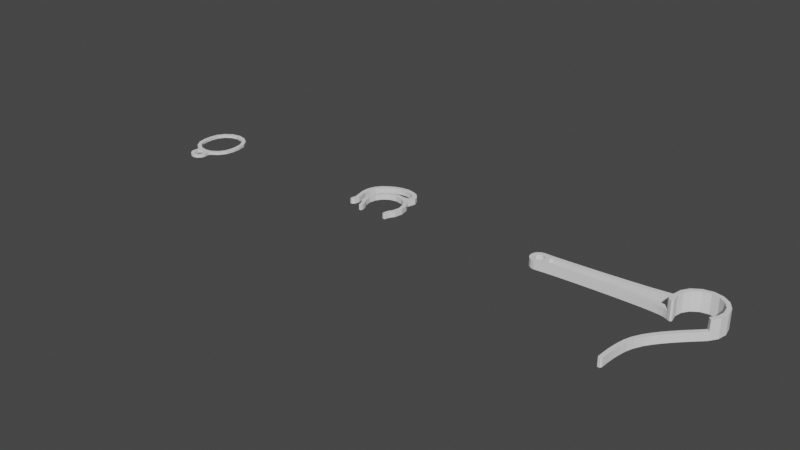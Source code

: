 # Source: Light_hangers.blend  (saved by Blender 2.92.15; exported with 4.5.12 LTS)
import bpy
from mathutils import Matrix  # noqa: F401  (used for matrix-valued properties, if any)

bpy.ops.wm.read_factory_settings(use_empty=True)
scene = bpy.context.scene
scene.name = 'Scene'

# ---- collections
col_collection = bpy.data.collections.new('Collection'); scene.collection.children.link(col_collection)

# ---- world
world_world = bpy.data.worlds.new('World'); scene.world = world_world
world_world.use_nodes = True; world_world.node_tree.nodes.clear()
_N = world_world.node_tree.nodes; _L = world_world.node_tree.links
n0 = _N.new('ShaderNodeOutputWorld'); n0.name = 'World Output'; n0.location = (300, 300)
n1 = _N.new('ShaderNodeBackground'); n1.name = 'Background'; n1.location = (10, 300)
n1.inputs[0].default_value = (0.05088, 0.05088, 0.05088, 1.0)
_L.new(n1.outputs[0], n0.inputs[0])
n0.is_active_output = True
world_world.color = (0.05088, 0.05088, 0.05088)
world_world.use_sun_shadow = False
world_world.sun_shadow_jitter_overblur = 0.0

# ---- meshes
me_circle_001 = bpy.data.meshes.new('Circle.001')
me_circle_001.from_pydata([(-1.339, 3.234, 1.96), (0.0, 3.5, 1.96), (-2.475, 2.475, 1.96), (-3.234, 1.339, 1.96), (-3.5, -1.53e-07, 1.96), (-3.234, -1.339, 1.96), (-2.475, -2.475, 1.96), (-1.339, -3.234, 1.96), (-5.285e-07, -3.5, 1.96), (1.339, -3.234, 1.96), (2.475, -2.475, 1.96), (3.234, -1.339, 1.96), (3.5, 4.174e-08, 1.96), (3.234, 1.339, 1.96), (2.475, 2.475, 1.96), (1.339, 3.234, 1.96), (-1.339, 3.234, -0.03983), (0.0, 3.5, -0.03983), (-2.475, 2.475, -0.03983), (-3.234, 1.339, -0.03983), (-3.5, -1.53e-07, -0.03983), (-3.234, -1.339, -0.03983), (-2.475, -2.475, -0.03983), (-1.339, -3.234, -0.03983), (-5.285e-07, -3.5, -0.03983), (1.339, -3.234, -0.03983), (2.475, -2.475, -0.03983), (3.234, -1.339, -0.03983), (3.5, 4.174e-08, -0.03983), (3.234, 1.339, -0.03983), (2.475, 2.475, -0.03983), (1.339, 3.234, -0.03983), (-6.06, 2.51, 1.96), (-6.559, -9.382e-08, 1.96), (-6.06, -2.51, 1.96), (-4.638, -4.638, 1.96), (-2.51, -6.06, 1.96), (-1.031e-06, -6.559, 1.96), (2.51, -6.06, 1.96), (4.638, -4.638, 1.96), (6.06, -2.51, 1.96), (6.559, 3.08e-07, 1.96), (6.06, 2.51, 1.96), (-6.06, 2.51, -0.03983), (-6.559, -9.382e-08, -0.03983), (-6.06, -2.51, -0.03983), (-4.638, -4.638, -0.03983), (-2.51, -6.06, -0.03983), (-1.031e-06, -6.559, -0.03983), (2.51, -6.06, -0.03983), (4.638, -4.638, -0.03983), (6.06, -2.51, -0.03983), (6.559, 3.08e-07, -0.03983), (6.06, 2.51, -0.03983), (0.0, 39.43, -0.03983), (-5.358, 38.36, -0.03983), (-9.899, 35.33, -0.03983), (-12.93, 30.79, -0.03983), (-14.0, 20.43, -0.03983), (-12.93, 15.07, -0.03983), (-9.899, 10.53, -0.03983), (-5.358, 7.496, -0.03983), (-2.114e-06, 6.43, -0.03983), (5.358, 7.496, -0.03983), (9.899, 10.53, -0.03983), (12.93, 15.07, -0.03983), (14.0, 20.43, -0.03983), (12.93, 30.79, -0.03983), (9.899, 35.33, -0.03983), (5.358, 38.36, -0.03983), (-14.0, 25.43, -0.03983), (14.0, 25.43, -0.03983), (0.0, 39.43, 1.96), (-5.358, 38.36, 1.96), (-9.899, 35.33, 1.96), (-12.93, 30.79, 1.96), (-14.0, 20.43, 1.96), (-12.93, 15.07, 1.96), (-9.899, 10.53, 1.96), (-5.358, 7.496, 1.96), (-2.114e-06, 6.43, 1.96), (5.358, 7.496, 1.96), (9.899, 10.53, 1.96), (12.93, 15.07, 1.96), (14.0, 20.43, 1.96), (12.93, 30.79, 1.96), (9.899, 35.33, 1.96), (5.358, 38.36, 1.96), (-14.0, 25.43, 1.96), (14.0, 25.43, 1.96), (-6.528, 41.19, -0.03983), (-6.509e-07, 42.49, -0.03983), (-12.06, 37.49, -0.03983), (-15.76, 31.96, -0.03983), (-17.0, 25.73, -0.03983), (-15.76, 13.9, -0.03983), (-17.0, 20.13, -0.03983), (-12.06, 8.368, -0.03983), (-6.528, 4.67, -0.03983), (6.528, 4.67, -0.03983), (12.06, 8.368, -0.03983), (15.76, 13.9, -0.03983), (17.0, 20.13, -0.03983), (17.0, 25.73, -0.03983), (12.06, 37.49, -0.03983), (15.76, 31.96, -0.03983), (6.528, 41.19, -0.03983), (-6.528, 41.19, 1.96), (-6.509e-07, 42.49, 1.96), (-12.06, 37.49, 1.96), (-15.76, 31.96, 1.96), (-17.0, 25.73, 1.96), (-15.76, 13.9, 1.96), (-17.0, 20.13, 1.96), (-12.06, 8.368, 1.96), (-6.528, 4.67, 1.96), (6.528, 4.67, 1.96), (12.06, 8.368, 1.96), (15.76, 13.9, 1.96), (17.0, 20.13, 1.96), (17.0, 25.73, 1.96), (12.06, 37.49, 1.96), (15.76, 31.96, 1.96), (6.528, 41.19, 1.96)], [], [(12, 13, 29, 28), (5, 6, 22, 21), (13, 14, 30, 29), (6, 7, 23, 22), (14, 15, 31, 30), (7, 8, 24, 23), (15, 1, 17, 31), (8, 9, 25, 24), (0, 2, 18, 16), (9, 10, 26, 25), (2, 3, 19, 18), (10, 11, 27, 26), (3, 4, 20, 19), (11, 12, 28, 27), (4, 5, 21, 20), (1, 0, 16, 17), (41, 52, 53, 42), (34, 45, 46, 35), (35, 46, 47, 36), (36, 47, 48, 37), (37, 48, 49, 38), (38, 49, 50, 39), (39, 50, 51, 40), (32, 43, 44, 33), (40, 51, 52, 41), (33, 44, 45, 34), (22, 23, 47, 46), (10, 9, 38, 39), (23, 24, 48, 47), (11, 10, 39, 40), (24, 25, 49, 48), (12, 11, 40, 41), (25, 26, 50, 49), (13, 12, 41, 42), (26, 27, 51, 50), (27, 28, 52, 51), (28, 29, 53, 52), (4, 3, 32, 33), (5, 4, 33, 34), (6, 5, 34, 35), (19, 20, 44, 43), (7, 6, 35, 36), (20, 21, 45, 44), (8, 7, 36, 37), (21, 22, 46, 45), (9, 8, 37, 38), (100, 101, 118, 117), (93, 94, 111, 110), (64, 82, 83, 65), (57, 75, 88, 70), (65, 83, 84, 66), (58, 76, 77, 59), (66, 84, 89, 71), (59, 77, 78, 60), (67, 85, 86, 68), (60, 78, 79, 61), (68, 86, 87, 69), (61, 79, 80, 62), (54, 72, 73, 55), (69, 87, 72, 54), (62, 80, 81, 63), (55, 73, 74, 56), (70, 88, 76, 58), (63, 81, 82, 64), (56, 74, 75, 57), (71, 89, 85, 67), (101, 102, 119, 118), (96, 95, 112, 113), (102, 103, 120, 119), (95, 97, 114, 112), (105, 104, 121, 122), (97, 98, 115, 114), (104, 106, 123, 121), (91, 90, 107, 108), (106, 91, 108, 123), (90, 92, 109, 107), (94, 96, 113, 111), (99, 100, 117, 116), (92, 93, 110, 109), (103, 105, 122, 120), (85, 89, 120, 122), (77, 76, 113, 112), (63, 64, 100, 99), (78, 77, 112, 114), (64, 65, 101, 100), (79, 78, 114, 115), (65, 66, 102, 101), (66, 71, 103, 102), (67, 68, 104, 105), (54, 55, 90, 91), (82, 81, 116, 117), (68, 69, 106, 104), (55, 56, 92, 90), (83, 82, 117, 118), (69, 54, 91, 106), (56, 57, 93, 92), (84, 83, 118, 119), (70, 58, 96, 94), (57, 70, 94, 93), (89, 84, 119, 120), (71, 67, 105, 103), (58, 59, 95, 96), (86, 85, 122, 121), (73, 72, 108, 107), (59, 60, 97, 95), (87, 86, 121, 123), (74, 73, 107, 109), (60, 61, 98, 97), (72, 87, 123, 108), (75, 74, 109, 110), (76, 88, 111, 113), (88, 75, 110, 111), (1, 80, 79, 115, 32, 3, 2, 0), (32, 115, 98, 43), (17, 16, 18, 19, 43, 98, 61, 62), (30, 31, 17, 62, 63, 99, 53, 29), (14, 13, 42, 116, 81, 80, 1, 15), (42, 53, 99, 116)])
_uv = me_circle_001.uv_layers.new(name='UVMap')
_uv.uv.foreach_set('vector', [0.0, 0.0, 0.0, 0.0, 0.0, 0.0, 0.0, 0.0, 0.0, 0.0, 0.0, 0.0, 0.0, 0.0, 0.0, 0.0, 0.0, 0.0, 0.0, 0.0, 0.0, 0.0, 0.0, 0.0, 0.0, 0.0, 0.0, 0.0, 0.0, 0.0, 0.0, 0.0, 0.0, 0.0, 0.0, 0.0, 0.0, 0.0, 0.0, 0.0, 0.0, 0.0, 0.0, 0.0, 0.0, 0.0, 0.0, 0.0, 0.0, 0.0, 0.0, 0.0, 0.0, 0.0, 0.0, 0.0, 0.0, 0.0, 0.0, 0.0, 0.0, 0.0, 0.0, 0.0, 0.0, 0.0, 0.0, 0.0, 0.0, 0.0, 0.0, 0.0, 0.0, 0.0, 0.0, 0.0, 0.0, 0.0, 0.0, 0.0, 0.0, 0.0, 0.0, 0.0, 0.0, 0.0, 0.0, 0.0, 0.0, 0.0, 0.0, 0.0, 0.0, 0.0, 0.0, 0.0, 0.0, 0.0, 0.0, 0.0, 0.0, 0.0, 0.0, 0.0, 0.0, 0.0, 0.0, 0.0, 0.0, 0.0, 0.0, 0.0, 0.0, 0.0, 0.0, 0.0, 0.0, 0.0, 0.0, 0.0, 0.0, 0.0, 0.0, 0.0, 0.0, 0.0, 0.0, 0.0, 0.0, 0.0, 0.0, 0.0, 0.0, 0.0, 0.0, 0.0, 0.0, 0.0, 0.0, 0.0, 0.0, 0.0, 0.0, 0.0, 0.0, 0.0, 0.0, 0.0, 0.0, 0.0, 0.0, 0.0, 0.0, 0.0, 0.0, 0.0, 0.0, 0.0, 0.0, 0.0, 0.0, 0.0, 0.0, 0.0, 0.0, 0.0, 0.0, 0.0, 0.0, 0.0, 0.0, 0.0, 0.0, 0.0, 0.0, 0.0, 0.0, 0.0, 0.0, 0.0, 0.0, 0.0, 0.0, 0.0, 0.0, 0.0, 0.0, 0.0, 0.0, 0.0, 0.0, 0.0, 0.0, 0.0, 0.0, 0.0, 0.0, 0.0, 0.0, 0.0, 0.0, 0.0, 0.0, 0.0, 0.0, 0.0, 0.0, 0.0, 0.0, 0.0, 0.0, 0.0, 0.0, 0.0, 0.0, 0.0, 0.0, 0.0, 0.0, 0.0, 0.0, 0.0, 0.0, 0.0, 0.0, 0.0, 0.0, 0.0, 0.0, 0.0, 0.0, 0.0, 0.0, 0.0, 0.0, 0.0, 0.0, 0.0, 0.0, 0.0, 0.0, 0.0, 0.0, 0.0, 0.0, 0.0, 0.0, 0.0, 0.0, 0.0, 0.0, 0.0, 0.0, 0.0, 0.0, 0.0, 0.0, 0.0, 0.0, 0.0, 0.0, 0.0, 0.0, 0.0, 0.0, 0.0, 0.0, 0.0, 0.0, 0.0, 0.0, 0.0, 0.0, 0.0, 0.0, 0.0, 0.0, 0.0, 0.0, 0.0, 0.0, 0.0, 0.0, 0.0, 0.0, 0.0, 0.0, 0.0, 0.0, 0.0, 0.0, 0.0, 0.0, 0.0, 0.0, 0.0, 0.0, 0.0, 0.0, 0.0, 0.0, 0.0, 0.0, 0.0, 0.0, 0.0, 0.0, 0.0, 0.0, 0.0, 0.0, 0.0, 0.0, 0.0, 0.0, 0.0, 0.0, 0.0, 0.0, 0.0, 0.0, 0.0, 0.0, 0.0, 0.0, 0.0, 0.0, 0.0, 0.0, 0.0, 0.0, 0.0, 0.0, 0.0, 0.0, 0.0, 0.0, 0.0, 0.0, 0.0, 0.0, 0.0, 0.0, 0.0, 0.0, 0.0, 0.0, 0.0, 0.0, 0.0, 0.0, 0.0, 0.0, 0.0, 0.0, 0.0, 0.0, 0.0, 0.0, 0.0, 0.0, 0.0, 0.0, 0.0, 0.0, 0.0, 0.0, 0.0, 0.0, 0.0, 0.0, 0.0, 0.0, 0.0, 0.0, 0.0, 0.0, 0.0, 0.0, 0.0, 0.0, 0.0, 0.0, 0.0, 0.0, 0.0, 0.0, 0.0, 0.0, 0.0, 0.0, 0.0, 0.0, 0.0, 0.0, 0.0, 0.0, 0.0, 0.0, 0.0, 0.0, 0.0, 0.0, 0.0, 0.0, 0.0, 0.0, 0.0, 0.0, 0.0, 0.0, 0.0, 0.0, 0.0, 0.0, 0.0, 0.0, 0.0, 0.0, 0.0, 0.0, 0.0, 0.0, 0.0, 0.0, 0.0, 0.0, 0.0, 0.0, 0.0, 0.0, 0.0, 0.0, 0.0, 0.0, 0.0, 0.0, 0.0, 0.0, 0.0, 0.0, 0.0, 0.0, 0.0, 0.0, 0.0, 0.0, 0.0, 0.0, 0.0, 0.0, 0.0, 0.0, 0.0, 0.0, 0.0, 0.0, 0.0, 0.0, 0.0, 0.0, 0.0, 0.0, 0.0, 0.0, 0.0, 0.0, 0.0, 0.0, 0.0, 0.0, 0.0, 0.0, 0.0, 0.0, 0.0, 0.0, 0.0, 0.0, 0.0, 0.0, 0.0, 0.0, 0.0, 0.0, 0.0, 0.0, 0.0, 0.0, 0.0, 0.0, 0.0, 0.0, 0.0, 0.0, 0.0, 0.0, 0.0, 0.0, 0.0, 0.0, 0.0, 0.0, 0.0, 0.0, 0.0, 0.0, 0.0, 0.0, 0.0, 0.0, 0.0, 0.0, 0.0, 0.0, 0.0, 0.0, 0.0, 0.0, 0.0, 0.0, 0.0, 0.0, 0.0, 0.0, 0.0, 0.0, 0.0, 0.0, 0.0, 0.0, 0.0, 0.0, 0.0, 0.0, 0.0, 0.0, 0.0, 0.0, 0.0, 0.0, 0.0, 0.0, 0.0, 0.0, 0.0, 0.0, 0.0, 0.0, 0.0, 0.0, 0.0, 0.0, 0.0, 0.0, 0.0, 0.0, 0.0, 0.0, 0.0, 0.0, 0.0, 0.0, 0.0, 0.0, 0.0, 0.0, 0.0, 0.0, 0.0, 0.0, 0.0, 0.0, 0.0, 0.0, 0.0, 0.0, 0.0, 0.0, 0.0, 0.0, 0.0, 0.0, 0.0, 0.0, 0.0, 0.0, 0.0, 0.0, 0.0, 0.0, 0.0, 0.0, 0.0, 0.0, 0.0, 0.0, 0.0, 0.0, 0.0, 0.0, 0.0, 0.0, 0.0, 0.0, 0.0, 0.0, 0.0, 0.0, 0.0, 0.0, 0.0, 0.0, 0.0, 0.0, 0.0, 0.0, 0.0, 0.0, 0.0, 0.0, 0.0, 0.0, 0.0, 0.0, 0.0, 0.0, 0.0, 0.0, 0.0, 0.0, 0.0, 0.0, 0.0, 0.0, 0.0, 0.0, 0.0, 0.0, 0.0, 0.0, 0.0, 0.0, 0.0, 0.0, 0.0, 0.0, 0.0, 0.0, 0.0, 0.0, 0.0, 0.0, 0.0, 0.0, 0.0, 0.0, 0.0, 0.0, 0.0, 0.0, 0.0, 0.0, 0.0, 0.0, 0.0, 0.0, 0.0, 0.0, 0.0, 0.0, 0.0, 0.0, 0.0, 0.0, 0.0, 0.0, 0.0, 0.0, 0.0, 0.0, 0.0, 0.0, 0.0, 0.0, 0.0, 0.0, 0.0, 0.0, 0.0, 0.0, 0.0, 0.0, 0.0, 0.0, 0.0, 0.0, 0.0, 0.0, 0.0, 0.0, 0.0, 0.0, 0.0, 0.0, 0.0, 0.0, 0.0, 0.0, 0.0, 0.0, 0.0, 0.0, 0.0, 0.0, 0.0, 0.0, 0.0, 0.0, 0.0, 0.0, 0.0, 0.0, 0.0, 0.0, 0.0, 0.0, 0.0, 0.0, 0.0, 0.0, 0.0, 0.0, 0.0, 0.0, 0.0, 0.0, 0.0, 0.0, 0.0, 0.0, 0.0, 0.0, 0.0, 0.0, 0.0, 0.0, 0.0, 0.0, 0.0, 0.0, 0.0, 0.0, 0.0, 0.0, 0.0, 0.0, 0.0, 0.0, 0.0, 0.0, 0.0, 0.0, 0.0, 0.0, 0.0, 0.0, 0.0, 0.0, 0.0, 0.0, 0.0, 0.0, 0.0, 0.0, 0.0, 0.0, 0.0, 0.0, 0.0, 0.0, 0.0, 0.0, 0.0, 0.0, 0.0, 0.0, 0.0, 0.0, 0.0, 0.0, 0.0, 0.0, 0.0, 0.0, 0.0, 0.0, 0.0, 0.0, 0.0, 0.0, 0.0, 0.0, 0.0, 0.0, 0.0, 0.0, 0.0, 0.0, 0.0, 0.0, 0.0, 0.0, 0.0, 0.0, 0.0, 0.0, 0.0, 0.0, 0.0, 0.0, 0.0, 0.0, 0.0, 0.0, 0.0, 0.0, 0.0, 0.0, 0.0, 0.0, 0.0, 0.0, 0.0, 0.0, 0.0, 0.0, 0.0, 0.0, 0.0, 0.0, 0.0, 0.0, 0.0, 0.0, 0.0, 0.0, 0.0, 0.0, 0.0, 0.0, 0.0, 0.0, 0.0, 0.0, 0.0, 0.0, 0.0, 0.0, 0.0, 0.0, 0.0, 0.0, 0.0, 0.0, 0.0, 0.0, 0.0, 0.0, 0.0, 0.0, 0.0, 0.0, 0.0, 0.0, 0.0, 0.0, 0.0, 0.0, 0.0, 0.0, 0.0, 0.0, 0.0, 0.0, 0.0, 0.0, 0.0, 0.0, 0.0, 0.0, 0.0, 0.0, 0.0, 0.0, 0.0, 0.0, 0.0, 0.0, 0.0, 0.0, 0.0, 0.0, 0.0, 0.0, 0.0, 0.0, 0.0, 0.0, 0.0, 0.0, 0.0, 0.0, 0.0, 0.0, 0.0, 0.0, 0.0, 0.0, 0.0, 0.0, 0.0, 0.0, 0.0, 0.0, 0.0, 0.0, 0.0, 0.0, 0.0, 0.0, 0.0, 0.0, 0.0, 0.0, 0.0, 0.0, 0.0, 0.0, 0.0, 0.0, 0.0, 0.0, 0.0, 0.0, 0.0, 0.0, 0.0, 0.0, 0.0, 0.0, 0.0, 0.0, 0.0, 0.0, 0.0, 0.0, 0.0, 0.0, 0.0, 0.0, 0.0, 0.0, 0.0, 0.0, 0.0, 0.0, 0.0, 0.0, 0.0, 0.0, 0.0, 0.0, 0.0, 0.0, 0.0])
me_circle_001.use_remesh_fix_poles = True
me_circle_001.use_remesh_preserve_attributes = False
me_circle_001.use_mirror_vertex_groups = False
me_circle_001.update()
me_circle_002 = bpy.data.meshes.new('Circle.002')
me_circle_002.from_pydata([(0.0, 14.5, 0.0), (-5.549, 13.4, 0.0), (-10.25, 10.25, 0.0), (-13.4, 5.549, 0.0), (-14.5, -6.338e-07, 0.0), (-13.4, -5.549, 0.0), (10.25, -10.25, 0.0), (13.4, -5.549, 0.0), (14.5, 1.729e-07, 0.0), (13.4, 5.549, 0.0), (10.25, 10.25, 0.0), (5.549, 13.4, 0.0), (0.0, 14.5, 6.0), (-5.549, 13.4, 6.0), (-10.25, 10.25, 6.0), (-13.4, 5.549, 6.0), (-14.5, -6.338e-07, 6.0), (-13.4, -5.549, 6.0), (10.25, -10.25, 6.0), (13.4, -5.549, 6.0), (14.5, 1.729e-07, 6.0), (13.4, 5.549, 6.0), (10.25, 10.25, 6.0), (5.549, 13.4, 6.0), (-6.509e-07, 17.56, 0.0), (-16.12, 9.897, 0.0), (-16.22, 6.719, 0.0), (-17.56, -6.042e-07, 0.0), (12.42, -12.42, 0.0), (16.22, -6.719, 0.0), (17.56, 4.096e-07, 0.0), (16.22, 6.719, 0.0), (12.42, 12.42, 0.0), (6.719, 16.22, 0.0), (-6.984, 16.03, 6.0), (-16.22, 6.719, 6.0), (-17.56, -6.042e-07, 6.0), (-18.11, -1.829, 6.0), (12.42, -12.42, 6.0), (16.22, -6.719, 6.0), (17.56, 4.096e-07, 6.0), (16.22, 6.719, 6.0), (12.42, 12.42, 6.0), (6.719, 16.22, 6.0), (-21.15, -75.14, 0.0), (-20.22, -68.18, 0.0), (-19.12, -56.82, 0.0), (-16.27, -46.49, 0.0), (-13.31, -40.74, 0.0), (-10.04, -36.12, 0.0), (-6.468, -31.69, 0.0), (-2.757, -27.52, 0.0), (0.9395, -23.64, 0.0), (4.467, -20.13, 0.0), (8.361, -16.36, 0.0), (-21.15, -75.14, 6.0), (-20.22, -68.18, 6.0), (-19.12, -56.82, 6.0), (-16.27, -46.49, 6.0), (-13.31, -40.74, 6.0), (-10.04, -36.12, 6.0), (-6.468, -31.69, 6.0), (-2.757, -27.52, 6.0), (0.9395, -23.64, 6.0), (4.467, -20.13, 6.0), (8.361, -16.36, 6.0), (-22.68, -75.0, 0.0), (-23.18, -67.98, 0.0), (-22.06, -56.22, 0.0), (-19.03, -45.05, 0.0), (-15.83, -39.1, 0.0), (-12.43, -34.31, 0.0), (-8.758, -29.75, 0.0), (-4.965, -25.48, 0.0), (-1.204, -21.54, 0.0), (2.366, -17.99, 0.0), (6.266, -14.2, 0.0), (-22.68, -75.0, 6.0), (-23.18, -67.98, 6.0), (-22.06, -56.22, 6.0), (-19.03, -45.05, 6.0), (-15.83, -39.1, 6.0), (-12.43, -34.31, 6.0), (-8.758, -29.75, 6.0), (-4.965, -25.48, 6.0), (-1.204, -21.54, 6.0), (2.366, -17.99, 6.0), (6.266, -14.2, 6.0), (-110.0, 6.559, 0.0), (-102.3, 6.689, 0.0), (-92.26, 7.182, 0.0), (-78.94, 7.954, 0.0), (-63.99, 8.946, 0.0), (-49.12, 10.1, 0.0), (-35.92, 11.34, 0.0), (-25.6, 12.63, 0.0), (-18.52, 13.89, 0.0), (-102.3, 6.689, 6.0), (-92.26, 7.182, 6.0), (-78.94, 7.954, 6.0), (-63.99, 8.946, 6.0), (-49.12, 10.1, 6.0), (-35.92, 11.34, 6.0), (-25.6, 12.63, 6.0), (-18.52, 13.89, 6.0), (-6.557e-07, 17.56, 6.0), (-102.2, 3.221, 0.0), (-91.97, 3.93, 0.0), (-78.46, 4.612, 0.0), (-63.35, 5.485, 0.0), (-48.44, 6.496, 0.0), (-35.26, 7.593, 0.0), (-25.0, 8.721, 0.0), (-17.95, 9.828, 0.0), (-6.241, 14.97, 0.0), (-102.2, 3.221, 6.0), (-91.97, 3.93, 6.0), (-78.46, 4.612, 6.0), (-63.35, 5.485, 6.0), (-48.44, 6.496, 6.0), (-35.26, 7.593, 6.0), (-25.0, 8.721, 6.0), (-17.95, 9.828, 6.0), (-9.261, 15.72, 0.0), (-9.261, 15.72, 6.0), (-16.12, 9.897, 6.0), (-110.0, -6.559, 0.0), (-102.4, -5.894, 0.0), (-93.17, -5.293, 0.0), (-81.52, -4.775, 0.0), (-68.88, -4.362, 0.0), (-56.46, -4.073, 0.0), (-45.23, -3.929, 0.0), (-35.8, -3.951, 0.0), (-28.48, -4.159, 0.0), (-23.24, -4.574, 0.0), (-19.76, -5.216, 0.0), (-17.3, -6.106, 0.0), (-16.22, -6.719, 0.0), (-102.4, -5.894, 6.0), (-93.17, -5.293, 6.0), (-81.52, -4.775, 6.0), (-68.88, -4.362, 6.0), (-56.46, -4.073, 6.0), (-45.23, -3.929, 6.0), (-35.8, -3.951, 6.0), (-28.48, -4.159, 6.0), (-23.24, -4.574, 6.0), (-19.76, -5.216, 6.0), (-17.3, -6.106, 6.0), (-16.22, -6.719, 6.0), (-102.7, -2.092, 0.0), (-93.39, -1.739, 0.0), (-81.68, -1.285, 0.0), (-68.98, -0.9215, 0.0), (-56.61, -0.6673, 0.0), (-45.31, -0.5403, 0.0), (-35.73, -0.5598, 0.0), (-28.21, -0.7467, 0.0), (-22.76, -1.128, 0.0), (-18.96, -1.75, 0.0), (-18.11, -1.829, 0.0), (-102.7, -2.092, 6.0), (-93.39, -1.739, 6.0), (-81.68, -1.285, 6.0), (-68.98, -0.9215, 6.0), (-56.61, -0.6673, 6.0), (-45.31, -0.5403, 6.0), (-35.73, -0.5598, 6.0), (-28.21, -0.7467, 6.0), (-22.76, -1.128, 6.0), (-18.96, -1.75, 6.0), (-110.0, 3.5, 0.0), (-111.4, 3.234, 0.0), (-112.5, 2.475, 0.0), (-113.3, 1.339, 0.0), (-113.5, -1.53e-07, 0.0), (-113.3, -1.339, 0.0), (-112.5, -2.475, 0.0), (-111.4, -3.234, 0.0), (-110.0, -3.5, 0.0), (-108.7, -3.234, 0.0), (-107.6, -2.475, 0.0), (-106.8, -1.339, 0.0), (-106.5, 4.174e-08, 0.0), (-106.8, 1.339, 0.0), (-107.6, 2.475, 0.0), (-108.7, 3.234, 0.0), (-110.0, 3.5, 6.0), (-111.4, 3.234, 6.0), (-112.5, 2.475, 6.0), (-113.3, 1.339, 6.0), (-113.5, -1.53e-07, 6.0), (-113.3, -1.339, 6.0), (-112.5, -2.475, 6.0), (-111.4, -3.234, 6.0), (-110.0, -3.5, 6.0), (-108.7, -3.234, 6.0), (-107.6, -2.475, 6.0), (-106.8, -1.339, 6.0), (-106.5, 4.174e-08, 6.0), (-106.8, 1.339, 6.0), (-107.6, 2.475, 6.0), (-108.7, 3.234, 6.0), (-112.5, 6.06, 0.0), (-114.7, 4.638, 0.0), (-116.1, 2.51, 0.0), (-116.6, -1.53e-07, 0.0), (-116.1, -2.51, 0.0), (-114.7, -4.638, 0.0), (-112.5, -6.06, 0.0), (-103.6, -1.669, 0.0), (-103.5, 2.488e-07, 0.0), (-103.9, 2.187, 0.0), (-110.0, 6.559, 6.0), (-112.5, 6.06, 6.0), (-114.7, 4.638, 6.0), (-116.1, 2.51, 6.0), (-116.6, -1.53e-07, 6.0), (-116.1, -2.51, 6.0), (-114.7, -4.638, 6.0), (-112.5, -6.06, 6.0), (-110.0, -6.559, 6.0), (-103.6, -1.669, 6.0), (-103.5, 2.488e-07, 6.0), (-103.9, 2.187, 6.0), (-20.34, -73.87, 0.0), (-20.34, -73.87, 6.0), (-23.31, -73.5, 0.0), (-23.31, -73.5, 6.0), (-13.54, -6.867, 6.0), (-13.54, -6.867, 0.0), (-14.59, -7.432, 0.0), (-14.59, -7.432, 6.0), (-5.549, 13.4, 14.0), (0.0, 14.5, 14.0), (-10.25, 10.25, 14.0), (-13.4, 5.549, 14.0), (-14.5, -6.338e-07, 14.0), (-13.4, -5.549, 14.0), (13.4, -5.549, 14.0), (10.25, -10.25, 14.0), (14.5, 1.729e-07, 14.0), (13.4, 5.549, 14.0), (10.25, 10.25, 14.0), (5.549, 13.4, 14.0), (-17.56, -6.042e-07, 14.0), (-16.22, 6.719, 14.0), (-17.87, -2.864, 14.0), (16.22, -6.719, 14.0), (12.42, -12.42, 14.0), (17.56, 4.096e-07, 14.0), (16.22, 6.719, 14.0), (12.42, 12.42, 14.0), (6.719, 16.22, 14.0), (-6.984, 16.03, 14.0), (-17.3, -6.106, 14.0), (-16.22, -6.719, 14.0), (-6.557e-07, 17.56, 14.0), (-12.89, 12.06, 14.0), (-14.59, -7.432, 14.0), (-13.54, -6.867, 14.0), (-17.99, -51.38, 0.0), (-17.99, -51.38, 6.0), (-20.89, -50.53, 0.0), (-20.89, -50.53, 6.0), (-19.88, -62.76, 0.0), (-19.88, -62.76, 6.0), (-22.82, -62.3, 0.0), (-22.82, -62.3, 6.0)], [], [(8, 7, 19, 20), (5, 4, 16, 17), (9, 8, 20, 21), (10, 9, 21, 22), (11, 10, 22, 23), (1, 0, 12, 13), (0, 11, 23, 12), (2, 1, 13, 14), (3, 2, 14, 15), (7, 6, 18, 19), (4, 3, 15, 16), (30, 40, 39, 29), (161, 37, 36, 27), (31, 41, 40, 30), (32, 42, 41, 31), (33, 43, 42, 32), (24, 105, 43, 33), (26, 35, 125, 25), (29, 39, 38, 28), (27, 36, 35, 26), (8, 30, 29, 7), (9, 31, 30, 8), (233, 230, 261, 260), (10, 32, 31, 9), (1, 114, 24, 0), (37, 149, 256, 248), (11, 33, 32, 10), (2, 25, 114, 1), (35, 36, 246, 247), (0, 24, 33, 11), (3, 26, 25, 2), (17, 16, 238, 239), (43, 105, 258, 254), (4, 27, 26, 3), (16, 15, 237, 238), (125, 35, 247, 259), (5, 161, 27, 4), (15, 14, 236, 237), (149, 150, 257, 256), (34, 125, 259, 255), (14, 13, 234, 236), (7, 29, 28, 6), (266, 46, 57, 267), (52, 53, 64, 63), (49, 50, 61, 60), (262, 47, 58, 263), (53, 54, 65, 64), (50, 51, 62, 61), (47, 48, 59, 58), (18, 6, 76, 87), (226, 45, 56, 227), (51, 52, 63, 62), (48, 49, 60, 59), (268, 269, 79, 68), (74, 85, 86, 75), (71, 82, 83, 72), (264, 265, 80, 69), (75, 86, 87, 76), (72, 83, 84, 73), (69, 80, 81, 70), (28, 54, 76, 6), (228, 229, 78, 67), (73, 84, 85, 74), (70, 81, 82, 71), (48, 70, 71, 49), (63, 85, 84, 62), (227, 229, 77, 55), (49, 71, 72, 50), (64, 86, 85, 63), (55, 77, 66, 44), (267, 269, 78, 56), (50, 72, 73, 51), (65, 87, 86, 64), (263, 265, 79, 57), (51, 73, 74, 52), (226, 228, 67, 45), (59, 81, 80, 58), (52, 74, 75, 53), (266, 268, 68, 46), (60, 82, 81, 59), (53, 75, 76, 54), (262, 264, 69, 47), (61, 83, 82, 60), (38, 18, 87, 65), (47, 69, 70, 48), (62, 84, 83, 61), (38, 65, 54, 28), (89, 97, 98, 90), (93, 101, 102, 94), (90, 98, 99, 91), (94, 102, 103, 95), (91, 99, 100, 92), (88, 214, 97, 89), (95, 103, 104, 96), (92, 100, 101, 93), (106, 107, 116, 115), (123, 24, 114, 25), (110, 111, 120, 119), (107, 108, 117, 116), (111, 112, 121, 120), (108, 109, 118, 117), (112, 113, 122, 121), (109, 110, 119, 118), (105, 124, 125, 34), (90, 91, 108, 107), (102, 101, 119, 120), (91, 92, 109, 108), (103, 102, 120, 121), (92, 93, 110, 109), (104, 103, 121, 122), (93, 94, 111, 110), (98, 97, 115, 116), (94, 95, 112, 111), (99, 98, 116, 117), (95, 96, 113, 112), (100, 99, 117, 118), (124, 105, 24, 123), (89, 90, 107, 106), (101, 100, 118, 119), (104, 124, 123, 96), (122, 125, 124, 104), (96, 123, 25, 113), (113, 25, 125, 122), (134, 135, 147, 146), (131, 132, 144, 143), (128, 129, 141, 140), (135, 136, 148, 147), (132, 133, 145, 144), (129, 130, 142, 141), (136, 137, 149, 148), (126, 127, 139, 222), (133, 134, 146, 145), (130, 131, 143, 142), (137, 138, 150, 149), (127, 128, 140, 139), (158, 169, 170, 159), (155, 166, 167, 156), (152, 163, 164, 153), (159, 170, 171, 160), (156, 167, 168, 157), (153, 164, 165, 154), (160, 171, 37, 161), (157, 168, 169, 158), (154, 165, 166, 155), (105, 34, 255, 258), (151, 162, 163, 152), (140, 163, 162, 139), (132, 156, 157, 133), (148, 171, 170, 147), (17, 230, 231, 5), (141, 164, 163, 140), (133, 157, 158, 134), (149, 37, 171, 148), (142, 165, 164, 141), (134, 158, 159, 135), (127, 151, 152, 128), (143, 166, 165, 142), (135, 159, 160, 136), (128, 152, 153, 129), (144, 167, 166, 143), (136, 160, 161, 137), (129, 153, 154, 130), (145, 168, 167, 144), (137, 161, 5, 138), (130, 154, 155, 131), (146, 169, 168, 145), (131, 155, 156, 132), (147, 170, 169, 146), (176, 175, 191, 192), (184, 183, 199, 200), (177, 176, 192, 193), (185, 184, 200, 201), (178, 177, 193, 194), (186, 185, 201, 202), (179, 178, 194, 195), (187, 186, 202, 203), (180, 179, 195, 196), (173, 172, 188, 189), (172, 187, 203, 188), (181, 180, 196, 197), (174, 173, 189, 190), (182, 181, 197, 198), (175, 174, 190, 191), (183, 182, 198, 199), (207, 218, 217, 206), (212, 224, 223, 211), (208, 219, 218, 207), (213, 225, 224, 212), (209, 220, 219, 208), (210, 221, 220, 209), (126, 222, 221, 210), (204, 215, 214, 88), (205, 216, 215, 204), (206, 217, 216, 205), (194, 220, 221, 195), (195, 221, 222, 196), (184, 212, 211, 183), (185, 213, 212, 184), (173, 204, 88, 172), (199, 223, 224, 200), (174, 205, 204, 173), (200, 224, 225, 201), (175, 206, 205, 174), (188, 214, 215, 189), (176, 207, 206, 175), (189, 215, 216, 190), (177, 208, 207, 176), (190, 216, 217, 191), (178, 209, 208, 177), (191, 217, 218, 192), (179, 210, 209, 178), (192, 218, 219, 193), (180, 126, 210, 179), (193, 219, 220, 194), (139, 162, 223, 199, 198, 197, 196, 222), (162, 151, 211, 223), (127, 126, 180, 181, 182, 183, 211, 151), (106, 213, 185, 186, 187, 172, 88, 89), (106, 115, 225, 213), (97, 214, 188, 203, 202, 201, 225, 115), (44, 66, 228, 226), (56, 78, 229, 227), (66, 77, 229, 228), (44, 226, 227, 55), (232, 231, 230, 233), (5, 231, 232, 138), (138, 232, 233, 150), (13, 12, 235, 234), (241, 250, 249, 240), (240, 249, 251, 242), (242, 251, 252, 243), (243, 252, 253, 244), (235, 258, 255, 234), (244, 253, 254, 245), (234, 255, 259, 236), (245, 254, 258, 235), (236, 259, 247, 237), (237, 247, 246, 238), (238, 246, 248, 239), (239, 248, 256, 257), (257, 260, 261, 239), (19, 18, 241, 240), (36, 37, 248, 246), (20, 19, 240, 242), (38, 39, 249, 250), (21, 20, 242, 243), (39, 40, 251, 249), (18, 38, 250, 241), (230, 17, 239, 261), (22, 21, 243, 244), (40, 41, 252, 251), (23, 22, 244, 245), (41, 42, 253, 252), (150, 233, 260, 257), (12, 23, 245, 235), (42, 43, 254, 253), (46, 68, 264, 262), (58, 80, 265, 263), (68, 79, 265, 264), (46, 262, 263, 57), (45, 67, 268, 266), (57, 79, 269, 267), (67, 78, 269, 268), (45, 266, 267, 56)])
_uv = me_circle_002.uv_layers.new(name='UVMap')
_uv.uv.foreach_set('vector', [0.0, 0.0, 0.0, 0.0, 0.0, 0.0, 0.0, 0.0, 0.0, 0.0, 0.0, 0.0, 0.0, 0.0, 0.0, 0.0, 0.0, 0.0, 0.0, 0.0, 0.0, 0.0, 0.0, 0.0, 0.0, 0.0, 0.0, 0.0, 0.0, 0.0, 0.0, 0.0, 0.0, 0.0, 0.0, 0.0, 0.0, 0.0, 0.0, 0.0, 0.0, 0.0, 0.0, 0.0, 0.0, 0.0, 0.0, 0.0, 0.0, 0.0, 0.0, 0.0, 0.0, 0.0, 0.0, 0.0, 0.0, 0.0, 0.0, 0.0, 0.0, 0.0, 0.0, 0.0, 0.0, 0.0, 0.0, 0.0, 0.0, 0.0, 0.0, 0.0, 0.0, 0.0, 0.0, 0.0, 0.0, 0.0, 0.0, 0.0, 0.0, 0.0, 0.0, 0.0, 0.0, 0.0, 0.0, 0.0, 0.0, 0.0, 0.0, 0.0, 0.0, 0.0, 0.0, 0.0, 0.0, 0.0, 0.0, 0.0, 0.0, 0.0, 0.0, 0.0, 0.0, 0.0, 0.0, 0.0, 0.0, 0.0, 0.0, 0.0, 0.0, 0.0, 0.0, 0.0, 0.0, 0.0, 0.0, 0.0, 0.0, 0.0, 0.0, 0.0, 0.0, 0.0, 0.0, 0.0, 0.0, 0.0, 0.0, 0.0, 0.0, 0.0, 0.0, 0.0, 0.0, 0.0, 0.0, 0.0, 0.0, 0.0, 0.0, 0.0, 0.0, 0.0, 0.0, 0.0, 0.0, 0.0, 0.0, 0.0, 0.0, 0.0, 0.0, 0.0, 0.0, 0.0, 0.0, 0.0, 0.0, 0.0, 0.0, 0.0, 0.0, 0.0, 0.0, 0.0, 0.0, 0.0, 0.0, 0.0, 0.0, 0.0, 0.0, 0.0, 0.0, 0.0, 0.0, 0.0, 0.0, 0.0, 0.0, 0.0, 0.0, 0.0, 0.0, 0.0, 0.0, 0.0, 0.0, 0.0, 0.0, 0.0, 0.0, 0.0, 0.0, 0.0, 0.0, 0.0, 0.0, 0.0, 0.0, 0.0, 0.0, 0.0, 0.0, 0.0, 0.0, 0.0, 0.0, 0.0, 0.0, 0.0, 0.0, 0.0, 0.0, 0.0, 0.0, 0.0, 0.0, 0.0, 0.0, 0.0, 0.0, 0.0, 0.0, 0.0, 0.0, 0.0, 0.0, 0.0, 0.0, 0.0, 0.0, 0.0, 0.0, 0.0, 0.0, 0.0, 0.0, 0.0, 0.0, 0.0, 0.0, 0.0, 0.0, 0.0, 0.0, 0.0, 0.0, 0.0, 0.0, 0.0, 0.0, 0.0, 0.0, 0.0, 0.0, 0.0, 0.0, 0.0, 0.0, 0.0, 0.0, 0.0, 0.0, 0.0, 0.0, 0.0, 0.0, 0.0, 0.0, 0.0, 0.0, 0.0, 0.0, 0.0, 0.0, 0.0, 0.0, 0.0, 0.0, 0.0, 0.0, 0.0, 0.0, 0.0, 0.0, 0.0, 0.0, 0.0, 0.0, 0.0, 0.0, 0.0, 0.0, 0.0, 0.0, 0.0, 0.0, 0.0, 0.0, 0.0, 0.0, 0.0, 0.0, 0.0, 0.0, 0.0, 0.0, 0.0, 0.0, 0.0, 0.0, 0.0, 0.0, 0.0, 0.0, 0.0, 0.0, 0.0, 0.0, 0.0, 0.0, 0.0, 0.0, 0.0, 0.0, 0.0, 0.0, 0.0, 0.0, 0.0, 0.0, 0.0, 0.0, 0.0, 0.0, 0.0, 0.0, 0.0, 0.0, 0.0, 0.0, 0.0, 0.0, 0.0, 0.0, 0.0, 0.0, 0.0, 0.0, 0.0, 0.0, 0.0, 0.0, 0.0, 0.0, 0.0, 0.0, 0.0, 0.0, 0.0, 0.0, 0.0, 0.0, 0.0, 0.0, 0.0, 0.0, 0.0, 0.0, 0.0, 0.0, 0.0, 0.0, 0.0, 0.0, 0.0, 0.0, 0.0, 0.0, 0.0, 0.0, 0.0, 0.0, 0.0, 0.0, 0.0, 0.0, 0.0, 0.0, 0.0, 0.0, 0.0, 0.0, 0.0, 0.0, 0.0, 0.0, 0.0, 0.0, 0.0, 0.0, 0.0, 0.0, 0.0, 0.0, 0.0, 0.0, 0.0, 0.0, 0.0, 0.0, 0.0, 0.0, 0.0, 0.0, 0.0, 0.0, 0.0, 0.0, 0.0, 0.0, 0.0, 0.0, 0.0, 0.0, 0.0, 0.0, 0.0, 0.0, 0.0, 0.0, 0.0, 0.0, 0.0, 0.0, 0.0, 0.0, 0.0, 0.0, 0.0, 0.0, 0.0, 0.0, 0.0, 0.0, 0.0, 0.0, 0.0, 0.0, 0.0, 0.0, 0.0, 0.0, 0.0, 0.0, 0.0, 0.0, 0.0, 0.0, 0.0, 0.0, 0.0, 0.0, 0.0, 0.0, 0.0, 0.0, 0.0, 0.0, 0.0, 0.0, 0.0, 0.0, 0.0, 0.0, 0.0, 0.0, 0.0, 0.0, 0.0, 0.0, 0.0, 0.0, 0.0, 0.0, 0.0, 0.0, 0.0, 0.0, 0.0, 0.0, 0.0, 0.0, 0.0, 0.0, 0.0, 0.0, 0.0, 0.0, 0.0, 0.0, 0.0, 0.0, 0.0, 0.0, 0.0, 0.0, 0.0, 0.0, 0.0, 0.0, 0.0, 0.0, 0.0, 0.0, 0.0, 0.0, 0.0, 0.0, 0.0, 0.0, 0.0, 0.0, 0.0, 0.0, 0.0, 0.0, 0.0, 0.0, 0.0, 0.0, 0.0, 0.0, 0.0, 0.0, 0.0, 0.0, 0.0, 0.0, 0.0, 0.0, 0.0, 0.0, 0.0, 0.0, 0.0, 0.0, 0.0, 0.0, 0.0, 0.0, 0.0, 0.0, 0.0, 0.0, 0.0, 0.0, 0.0, 0.0, 0.0, 0.0, 0.0, 0.0, 0.0, 0.0, 0.0, 0.0, 0.0, 0.0, 0.0, 0.0, 0.0, 0.0, 0.0, 0.0, 0.0, 0.0, 0.0, 0.0, 0.0, 0.0, 0.0, 0.0, 0.0, 0.0, 0.0, 0.0, 0.0, 0.0, 0.0, 0.0, 0.0, 0.0, 0.0, 0.0, 0.0, 0.0, 0.0, 0.0, 0.0, 0.0, 0.0, 0.0, 0.0, 0.0, 0.0, 0.0, 0.0, 0.0, 0.0, 0.0, 0.0, 0.0, 0.0, 0.0, 0.0, 0.0, 0.0, 0.0, 0.0, 0.0, 0.0, 0.0, 0.0, 0.0, 0.0, 0.0, 0.0, 0.0, 0.0, 0.0, 0.0, 0.0, 0.0, 0.0, 0.0, 0.0, 0.0, 0.0, 0.0, 0.0, 0.0, 0.0, 0.0, 0.0, 0.0, 0.0, 0.0, 0.0, 0.0, 0.0, 0.0, 0.0, 0.0, 0.0, 0.0, 0.0, 0.0, 0.0, 0.0, 0.0, 0.0, 0.0, 0.0, 0.0, 0.0, 0.0, 0.0, 0.0, 0.0, 0.0, 0.0, 0.0, 0.0, 0.0, 0.0, 0.0, 0.0, 0.0, 0.0, 0.0, 0.0, 0.0, 0.0, 0.0, 0.0, 0.0, 0.0, 0.0, 0.0, 0.0, 0.0, 0.0, 0.0, 0.0, 0.0, 0.0, 0.0, 0.0, 0.0, 0.0, 0.0, 0.0, 0.0, 0.0, 0.0, 0.0, 0.0, 0.0, 0.0, 0.0, 0.0, 0.0, 0.0, 0.0, 0.0, 0.0, 0.0, 0.0, 0.0, 0.0, 0.0, 0.0, 0.0, 0.0, 0.0, 0.0, 0.0, 0.0, 0.0, 0.0, 0.0, 0.0, 0.0, 0.0, 0.0, 0.0, 0.0, 0.0, 0.0, 0.0, 0.0, 0.0, 0.0, 0.0, 0.0, 0.0, 0.0, 0.0, 0.0, 0.0, 0.0, 0.0, 0.0, 0.0, 0.0, 0.0, 0.0, 0.0, 0.0, 0.0, 0.0, 0.0, 0.0, 0.0, 0.0, 0.0, 0.0, 0.0, 0.0, 0.0, 0.0, 0.0, 0.0, 0.0, 0.0, 0.0, 0.0, 0.0, 0.0, 0.0, 0.0, 0.0, 0.0, 0.0, 0.0, 0.0, 0.0, 0.0, 0.0, 0.0, 0.0, 0.0, 0.0, 0.0, 0.0, 0.0, 0.0, 0.0, 0.0, 0.0, 0.0, 0.0, 0.0, 0.0, 0.0, 0.0, 0.0, 0.0, 0.0, 0.0, 0.0, 0.0, 0.0, 0.0, 0.0, 0.0, 0.0, 0.0, 0.0, 0.0, 0.0, 0.0, 0.0, 0.0, 0.0, 0.0, 0.0, 0.0, 0.0, 0.0, 0.0, 0.0, 0.0, 0.0, 0.0, 0.0, 0.0, 0.0, 0.0, 0.0, 0.0, 0.0, 0.0, 0.0, 0.0, 0.0, 0.0, 0.0, 0.0, 0.0, 0.0, 0.0, 0.0, 0.0, 0.0, 0.0, 0.0, 0.0, 0.0, 0.0, 0.0, 0.0, 0.0, 0.0, 0.0, 0.0, 0.0, 0.0, 0.0, 0.0, 0.0, 0.0, 0.0, 0.0, 0.0, 0.0, 0.0, 0.0, 0.0, 0.0, 0.0, 0.0, 0.0, 0.0, 0.0, 0.0, 0.0, 0.0, 0.0, 0.0, 0.0, 0.0, 0.0, 0.0, 0.0, 0.0, 0.0, 0.0, 0.0, 0.0, 0.0, 0.0, 0.0, 0.0, 0.0, 0.0, 0.0, 0.0, 0.0, 0.0, 0.0, 0.0, 0.0, 0.0, 0.0, 0.0, 0.0, 0.0, 0.0, 0.0, 0.0, 0.0, 0.0, 0.0, 0.0, 0.0, 0.0, 0.0, 0.0, 0.0, 0.0, 0.0, 0.0, 0.0, 0.0, 0.0, 0.0, 0.0, 0.0, 0.0, 0.0, 0.0, 0.0, 0.0, 0.0, 0.0, 0.0, 0.0, 0.0, 0.0, 0.0, 0.0, 0.0, 0.0, 0.0, 0.0, 0.0, 0.0, 0.0, 0.0, 0.0, 0.0, 0.0, 0.0, 0.0, 0.0, 0.0, 0.0, 0.0, 0.0, 0.0, 0.0, 0.0, 0.0, 0.0, 0.0, 0.0, 0.0, 0.0, 0.0, 0.0, 0.0, 0.0, 0.0, 0.0, 0.0, 0.0, 0.0, 0.0, 0.0, 0.0, 0.0, 0.0, 0.0, 0.0, 0.0, 0.0, 0.0, 0.0, 0.0, 0.0, 0.0, 0.0, 0.0, 0.0, 0.0, 0.0, 0.0, 0.0, 0.0, 0.0, 0.0, 0.0, 0.0, 0.0, 0.0, 0.0, 0.0, 0.0, 0.0, 0.0, 0.0, 0.0, 0.0, 0.0, 0.0, 0.0, 0.0, 0.0, 0.0, 0.0, 0.0, 0.0, 0.0, 0.0, 0.0, 0.0, 0.0, 0.0, 0.0, 0.0, 0.0, 0.0, 0.0, 0.0, 0.0, 0.0, 0.0, 0.0, 0.0, 0.0, 0.0, 0.0, 0.0, 0.0, 0.0, 0.0, 0.0, 0.0, 0.0, 0.0, 0.0, 0.0, 0.0, 0.0, 0.0, 0.0, 0.0, 0.0, 0.0, 0.0, 0.0, 0.0, 0.0, 0.0, 0.0, 0.0, 0.0, 0.0, 0.0, 0.0, 0.0, 0.0, 0.0, 0.0, 0.0, 0.0, 0.0, 0.0, 0.0, 0.0, 0.0, 0.0, 0.0, 0.0, 0.0, 0.0, 0.0, 0.0, 0.0, 0.0, 0.0, 0.0, 0.0, 0.0, 0.0, 0.0, 0.0, 0.0, 0.0, 0.0, 0.0, 0.0, 0.0, 0.0, 0.0, 0.0, 0.0, 0.0, 0.0, 0.0, 0.0, 0.0, 0.0, 0.0, 0.0, 0.0, 0.0, 0.0, 0.0, 0.0, 0.0, 0.0, 0.0, 0.0, 0.0, 0.0, 0.0, 0.0, 0.0, 0.0, 0.0, 0.0, 0.0, 0.0, 0.0, 0.0, 0.0, 0.0, 0.0, 0.0, 0.0, 0.0, 0.0, 0.0, 0.0, 0.0, 0.0, 0.0, 0.0, 0.0, 0.0, 0.0, 0.0, 0.0, 0.0, 0.0, 0.0, 0.0, 0.0, 0.0, 0.0, 0.0, 0.0, 0.0, 0.0, 0.0, 0.0, 0.0, 0.0, 0.0, 0.0, 0.0, 0.0, 0.0, 0.0, 0.0, 0.0, 0.0, 0.0, 0.0, 0.0, 0.0, 0.0, 0.0, 0.0, 0.0, 0.0, 0.0, 0.0, 0.0, 0.0, 0.0, 0.0, 0.0, 0.0, 0.0, 0.0, 0.0, 0.0, 0.0, 0.0, 0.0, 0.0, 0.0, 0.0, 0.0, 0.0, 0.0, 0.0, 0.0, 0.0, 0.0, 0.0, 0.0, 0.0, 0.0, 0.0, 0.0, 0.0, 0.0, 0.0, 0.0, 0.0, 0.0, 0.0, 0.0, 0.0, 0.0, 0.0, 0.0, 0.0, 0.0, 0.0, 0.0, 0.0, 0.0, 0.0, 0.0, 0.0, 0.0, 0.0, 0.0, 0.0, 0.0, 0.0, 0.0, 0.0, 0.0, 0.0, 0.0, 0.0, 0.0, 0.0, 0.0, 0.0, 0.0, 0.0, 0.0, 0.0, 0.0, 0.0, 0.0, 0.0, 0.0, 0.0, 0.0, 0.0, 0.0, 0.0, 0.0, 0.0, 0.0, 0.0, 0.0, 0.0, 0.0, 0.0, 0.0, 0.0, 0.0, 0.0, 0.0, 0.0, 0.0, 0.0, 0.0, 0.0, 0.0, 0.0, 0.0, 0.0, 0.0, 0.0, 0.0, 0.0, 0.0, 0.0, 0.0, 0.0, 0.0, 0.0, 0.0, 0.0, 0.0, 0.0, 0.0, 0.0, 0.0, 0.0, 0.0, 0.0, 0.0, 0.0, 0.0, 0.0, 0.0, 0.0, 0.0, 0.0, 0.0, 0.0, 0.0, 0.0, 0.0, 0.0, 0.0, 0.0, 0.0, 0.0, 0.0, 0.0, 0.0, 0.0, 0.0, 0.0, 0.0, 0.0, 0.0, 0.0, 0.0, 0.0, 0.0, 0.0, 0.0, 0.0, 0.0, 0.0, 0.0, 0.0, 0.0, 0.0, 0.0, 0.0, 0.0, 0.0, 0.0, 0.0, 0.0, 0.0, 0.0, 0.0, 0.0, 0.0, 0.0, 0.0, 0.0, 0.0, 0.0, 0.0, 0.0, 0.0, 0.0, 0.0, 0.0, 0.0, 0.0, 0.0, 0.0, 0.0, 0.0, 0.0, 0.0, 0.0, 0.0, 0.0, 0.0, 0.0, 0.0, 0.0, 0.0, 0.0, 0.0, 0.0, 0.0, 0.0, 0.0, 0.0, 0.0, 0.0, 0.0, 0.0, 0.0, 0.0, 0.0, 0.0, 0.0, 0.0, 0.0, 0.0, 0.0, 0.0, 0.0, 0.0, 0.0, 0.0, 0.0, 0.0, 0.0, 0.0, 0.0, 0.0, 0.0, 0.0, 0.0, 0.0, 0.0, 0.0, 0.0, 0.0, 0.0, 0.0, 0.0, 0.0, 0.0, 0.0, 0.0, 0.0, 0.0, 0.0, 0.0, 0.0, 0.0, 0.0, 0.0, 0.0, 0.0, 0.0, 0.0, 0.0, 0.0, 0.0, 0.0, 0.0, 0.0, 0.0, 0.0, 0.0, 0.0, 0.0, 0.0, 0.0, 0.0, 0.0, 0.0, 0.0, 0.0, 0.0, 0.0, 0.0, 0.0, 0.0, 0.0, 0.0, 0.0, 0.0, 0.0, 0.0, 0.0, 0.0, 0.0, 0.0, 0.0, 0.0, 0.0, 0.0, 0.0, 0.0, 0.0, 0.0, 0.0, 0.0, 0.0, 0.0, 0.0, 0.0, 0.0, 0.0, 0.0, 0.0, 0.0, 0.0, 0.0, 0.0, 0.0, 0.0, 0.0, 0.0, 0.0, 0.0, 0.0, 0.0, 0.0, 0.0, 0.0, 0.0, 0.0, 0.0, 0.0, 0.0, 0.0, 0.0, 0.0, 0.0, 0.0, 0.0, 0.0, 0.0, 0.0, 0.0, 0.0, 0.0, 0.0, 0.0, 0.0, 0.0, 0.0, 0.0, 0.0, 0.0, 0.0, 0.0, 0.0, 0.0, 0.0, 0.0, 0.0, 0.0, 0.0, 0.0, 0.0, 0.0, 0.0, 0.0, 0.0, 0.0, 0.0, 0.0, 0.0, 0.0, 0.0, 0.0, 0.0, 0.0, 0.0, 0.0, 0.0, 0.0, 0.0, 0.0, 0.0, 0.0, 0.0, 0.0, 0.0, 0.0, 0.0, 0.0, 0.0, 0.0, 0.0, 0.0, 0.0, 0.0, 0.0, 0.0, 0.0, 0.0, 0.0, 0.0, 0.0, 0.0, 0.0, 0.0, 0.0, 0.0, 0.0, 0.0, 0.0, 0.0, 0.0, 0.0, 0.0, 0.0, 0.0, 0.0, 0.0, 0.0, 0.0, 0.0, 0.0, 0.0, 0.0, 0.0, 0.0, 0.0, 0.0, 0.0, 0.0, 0.0, 0.0, 0.0, 0.0, 0.0, 0.0, 0.0, 0.0, 0.0, 0.0, 0.0, 0.0, 0.0, 0.0, 0.0, 0.0, 0.0, 0.0, 0.0, 0.0, 0.0, 0.0, 0.0, 0.0, 0.0, 0.0, 0.0, 0.0, 0.0, 0.0, 0.0, 0.0, 0.0, 0.0, 0.0, 0.0, 0.0, 0.0, 0.0, 0.0, 0.0, 0.0, 0.0, 0.0, 0.0, 0.0, 0.0, 0.0, 0.0, 0.0, 0.0, 0.0, 0.0, 0.0, 0.0, 0.0, 0.0, 0.0, 0.0, 0.0, 0.0, 0.0, 0.0, 0.0, 0.0, 0.0, 0.0, 0.0, 0.0, 0.0, 0.0, 0.0, 0.0, 0.0, 0.0, 0.0, 0.0, 0.0, 0.0, 0.0, 0.0, 0.0, 0.0, 0.0, 0.0, 0.0, 0.0, 0.0, 0.0, 0.0, 0.0, 0.0, 0.0, 0.0, 0.0, 0.0, 0.0, 0.0, 0.0, 0.0, 0.0, 0.0, 0.0, 0.0, 0.0, 0.0, 0.0, 0.0, 0.0, 0.0, 0.0, 0.0, 0.0, 0.0, 0.0, 0.0, 0.0, 0.0, 0.0, 0.0, 0.0, 0.0, 0.0, 0.0, 0.0, 0.0, 0.0, 0.0, 0.0, 0.0, 0.0, 0.0, 0.0, 0.0, 0.0, 0.0, 0.0, 0.0, 0.0, 0.0, 0.0, 0.0, 0.0, 0.0, 0.0, 0.0, 0.0, 0.0, 0.0, 0.0, 0.0, 0.0, 0.0, 0.0, 0.0, 0.0, 0.0, 0.0, 0.0, 0.0, 0.0, 0.0, 0.0, 0.0, 0.0, 0.0, 0.0, 0.0, 0.0, 0.0, 0.0, 0.0, 0.0, 0.0, 0.0, 0.0, 0.0, 0.0, 0.0, 0.0, 0.0, 0.0, 0.0, 0.0, 0.0, 0.0, 0.0, 0.0, 0.0, 0.0, 0.0, 0.0, 0.0, 0.0, 0.0, 0.0, 0.0, 0.0, 0.0, 0.0, 0.0, 0.0, 0.0, 0.0, 0.0, 0.0, 0.0, 0.0, 0.0, 0.0, 0.0, 0.0, 0.0, 0.0, 0.0, 0.0, 0.0, 0.0, 0.0, 0.0, 0.0, 0.0, 0.0, 0.0, 0.0, 0.0, 0.0, 0.0, 0.0, 0.0, 0.0, 0.0, 0.0, 0.0, 0.0, 0.0, 0.0, 0.0, 0.0, 0.0, 0.0, 0.0, 0.0, 0.0, 0.0, 0.0, 0.0, 0.0, 0.0, 0.0, 0.0, 0.0, 0.0, 0.0, 0.0, 0.0, 0.0, 0.0, 0.0, 0.0, 0.0, 0.0, 0.0, 0.0, 0.0, 0.0, 0.0, 0.0, 0.0, 0.0, 0.0, 0.0, 0.0, 0.0, 0.0, 0.0, 0.0, 0.0, 0.0, 0.0, 0.0, 0.0, 0.0, 0.0, 0.0, 0.0, 0.0, 0.0, 0.0, 0.0, 0.0, 0.0, 0.0, 0.0, 0.0, 0.0, 0.0, 0.0, 0.0, 0.0, 0.0, 0.0, 0.0, 0.0, 0.0, 0.0, 0.0, 0.0, 0.0, 0.0, 0.0, 0.0, 0.0, 0.0, 0.0, 0.0, 0.0, 0.0, 0.0, 0.0, 0.0, 0.0, 0.0, 0.0, 0.0, 0.0, 0.0, 0.0, 0.0, 0.0, 0.0, 0.0, 0.0, 0.0, 0.0, 0.0, 0.0, 0.0, 0.0, 0.0, 0.0, 0.0, 0.0, 0.0, 0.0, 0.0, 0.0, 0.0, 0.0, 0.0, 0.0, 0.0, 0.0, 0.0, 0.0, 0.0, 0.0, 0.0, 0.0, 0.0, 0.0, 0.0, 0.0, 0.0, 0.0, 0.0, 0.0, 0.0, 0.0, 0.0, 0.0, 0.0, 0.0, 0.0, 0.0, 0.0, 0.0, 0.0, 0.0, 0.0, 0.0, 0.0, 0.0, 0.0, 0.0, 0.0, 0.0, 0.0, 0.0, 0.0, 0.0, 0.0, 0.0, 0.0, 0.0, 0.0, 0.0, 0.0, 0.0, 0.0, 0.0, 0.0, 0.0, 0.0, 0.0, 0.0, 0.0, 0.0, 0.0, 0.0, 0.0, 0.0, 0.0, 0.0, 0.0, 0.0, 0.0, 0.0, 0.0, 0.0, 0.0, 0.0, 0.0, 0.0, 0.0, 0.0, 0.0, 0.0, 0.0, 0.0, 0.0, 0.0, 0.0, 0.0, 0.0, 0.0, 0.0, 0.0, 0.0, 0.0, 0.0, 0.0, 0.0, 0.0, 0.0, 0.0, 0.0, 0.0, 0.0, 0.0, 0.0, 0.0, 0.0, 0.0, 0.0, 0.0, 0.0, 0.0, 0.0, 0.0, 0.0, 0.0, 0.0, 0.0, 0.0, 0.0, 0.0, 0.0, 0.0, 0.0, 0.0, 0.0, 0.0, 0.0, 0.0, 0.0, 0.0, 0.0, 0.0, 0.0, 0.0, 0.0, 0.0, 0.0, 0.0, 0.0, 0.0, 0.0, 0.0, 0.0, 0.0, 0.0, 0.0, 0.0, 0.0, 0.0, 0.0, 0.0, 0.0, 0.0, 0.0, 0.0, 0.0, 0.0, 0.0, 0.0, 0.0, 0.0, 0.0, 0.0])
me_circle_002.use_remesh_fix_poles = True
me_circle_002.use_remesh_preserve_attributes = False
me_circle_002.use_mirror_vertex_groups = False
me_circle_002.update()
me_circle = bpy.data.meshes.new('Circle')
me_circle.from_pydata([(-9.504, 9.504, -0.01258), (-12.42, 5.143, -0.01258), (-13.44, -1.831e-06, -0.01258), (-12.42, -5.143, -0.01258), (-9.695, -12.12, 4.013), (-12.09, -12.51, 4.013), (-9.695, -12.12, -0.01258), (-12.09, -12.51, -0.01258), (12.2, -11.41, -0.01258), (12.42, -5.143, -0.01258), (13.44, -1.831e-06, -0.01258), (12.42, 5.143, -0.01258), (9.504, 9.504, -0.01258), (5.143, 12.42, -0.01258), (-3.662e-06, 13.44, -0.01258), (-5.143, 12.42, -0.01258), (-9.504, 9.504, 4.013), (-12.42, 5.143, 4.013), (-13.44, -1.831e-06, 4.013), (-12.42, -5.143, 4.013), (9.924, -10.13, 4.013), (9.924, -10.13, -0.01258), (12.2, -11.41, 4.013), (-9.924, -10.13, 4.013), (-9.924, -10.13, -0.01258), (12.42, -5.143, 4.013), (13.44, -1.831e-06, 4.013), (12.42, 5.143, 4.013), (9.504, 9.504, 4.013), (5.143, 12.42, 4.013), (-3.662e-06, 13.44, 4.013), (-5.143, 12.42, 4.013), (-11.58, 11.58, -0.01258), (-15.13, 6.267, -0.01258), (-16.38, -9.155e-07, -0.01258), (-15.13, -6.267, -0.01258), (-12.2, -11.41, 4.013), (-12.2, -11.41, -0.01258), (-9.904, -13.29, -0.01258), (-9.904, -13.29, 4.013), (-11.54, -13.54, 4.013), (15.13, -6.267, -0.01258), (16.38, -4.578e-06, -0.01258), (15.13, 6.267, -0.01258), (11.58, 11.58, -0.01258), (5.91, 15.54, -0.01258), (-4.578e-06, 16.38, -0.01258), (-6.267, 15.13, -0.01258), (-11.58, 11.58, 4.013), (-15.13, 6.267, 4.013), (-16.38, -9.155e-07, 4.013), (-15.13, -6.267, 4.013), (-11.54, -13.54, -0.01258), (9.904, -13.29, -0.01258), (11.54, -13.54, -0.01258), (9.904, -13.29, 4.013), (11.54, -13.54, 4.013), (15.13, -6.267, 4.013), (16.38, -4.578e-06, 4.013), (15.13, 6.267, 4.013), (5.91, 15.54, 4.013), (-4.578e-06, 16.38, 4.013), (-6.267, 15.13, 4.013), (-21.07, 9.259, -0.01258), (-17.13, 17.13, -0.01258), (-20.48, 0.1503, -0.01258), (-21.82, -9.631, -0.01258), (7.476, 22.05, -0.01258), (13.56, 17.77, 4.013), (-5.722e-06, 24.29, -0.01258), (-9.606, 22.24, -0.01258), (-21.06, 9.259, 4.013), (-17.13, 17.13, 4.013), (-20.32, 0.1098, 4.013), (-21.84, -9.77, 4.013), (7.476, 22.05, 4.013), (9.757, 17.79, 4.013), (-5.722e-06, 24.29, 4.013), (-9.606, 22.24, 4.013), (-24.2, 9.91, -0.01258), (-19.29, 19.29, -0.01258), (-23.4, -0.507, -0.01258), (-23.24, -9.575, -0.01258), (9.012, 24.84, -0.01258), (9.757, 17.79, -0.01258), (-3.815e-06, 27.37, -0.01258), (-10.78, 25.0, -0.01258), (-24.2, 9.91, 4.013), (-19.29, 19.29, 4.013), (-23.4, -0.4067, 4.013), (-23.22, -9.437, 4.013), (9.012, 24.84, 4.013), (13.56, 17.77, -0.01258), (-3.815e-06, 27.37, 4.013), (-10.78, 25.0, 4.013), (-22.46, -5.11, 4.013), (-19.48, -4.653, -0.01258), (-19.48, -4.653, 4.013), (-22.46, -5.11, -0.01258), (-24.46, 4.677, 4.013), (-21.5, 4.625, -0.01258), (-21.49, 4.626, 4.013), (-24.46, 4.679, -0.01258), (-22.34, 15.32, 4.013), (-19.84, 13.65, -0.01258), (-19.84, 13.65, 4.013), (-22.34, 15.32, -0.01258), (-15.24, 22.42, -0.01258), (-13.57, 19.92, -0.01258), (-13.57, 19.92, 4.013), (-15.24, 22.42, 4.013), (-5.102, 26.82, -0.01258), (-4.517, 23.96, -0.01258), (-4.517, 23.96, 4.013), (-5.102, 26.82, 4.013), (5.061, 26.49, -0.01258), (4.454, 23.45, -0.01258), (4.454, 23.45, 4.013), (5.061, 26.49, 4.013), (11.89, 21.86, -0.01258), (9.243, 19.96, -0.01258), (9.243, 19.96, 4.013), (11.89, 21.86, 4.013), (-23.2, -7.58, 4.013), (-20.36, -8.352, -0.01258), (-20.36, -8.352, 4.013), (-23.2, -7.58, -0.01258), (8.655, 16.13, 4.013), (11.58, 11.58, 4.013), (8.655, 16.13, -0.01258), (10.96, -7.323, -0.01258), (10.96, -7.323, 4.013), (13.35, -8.923, -0.01258), (13.35, -8.923, 4.013), (-10.96, -7.323, -0.01258), (-10.96, -7.323, 4.013), (-13.35, -8.923, -0.01258), (-13.35, -8.923, 4.013), (12.09, -12.51, 4.013), (9.695, -12.12, 4.013), (12.09, -12.51, -0.01258), (9.695, -12.12, -0.01258)], [], [(3, 2, 18, 19), (11, 10, 26, 27), (134, 3, 19, 135), (12, 11, 27, 28), (22, 20, 139, 138), (13, 45, 129, 44, 12), (24, 23, 4, 6), (14, 13, 29, 30), (130, 132, 8, 21), (15, 14, 30, 31), (133, 131, 20, 22), (1, 0, 16, 17), (0, 15, 31, 16), (136, 134, 24, 37), (2, 1, 17, 18), (10, 9, 25, 26), (104, 63, 79, 106), (43, 59, 58, 42), (108, 64, 80, 107), (44, 128, 59, 43), (140, 138, 56, 54), (102, 99, 87, 79), (55, 53, 54, 56), (107, 110, 94, 86), (40, 52, 38, 39), (106, 103, 88, 80), (7, 6, 38, 52), (111, 114, 93, 85), (115, 118, 91, 83), (141, 140, 54, 53), (119, 122, 68, 92), (42, 58, 57, 41), (12, 44, 43, 11), (25, 57, 58, 26), (26, 58, 59, 27), (14, 46, 45, 13), (1, 33, 32, 0), (27, 59, 128, 28), (15, 47, 46, 14), (2, 34, 33, 1), (13, 12, 28, 29), (0, 32, 47, 15), (3, 35, 34, 2), (29, 60, 61, 30), (16, 48, 49, 17), (134, 136, 35, 3), (30, 61, 62, 31), (17, 49, 50, 18), (20, 21, 141, 139), (31, 62, 48, 16), (18, 50, 51, 19), (36, 37, 7, 5), (134, 135, 23, 24), (132, 133, 22, 8), (137, 136, 37, 36), (131, 130, 21, 20), (139, 141, 53, 55), (135, 137, 36, 23), (4, 5, 40, 39), (10, 42, 41, 9), (138, 139, 55, 56), (11, 43, 42, 10), (131, 133, 57, 25), (96, 65, 73, 97), (122, 121, 76, 68), (116, 67, 75, 117), (112, 69, 77, 113), (104, 64, 72, 105), (108, 70, 78, 109), (100, 63, 71, 101), (98, 95, 89, 81), (129, 45, 60, 127), (45, 46, 61, 60), (46, 47, 62, 61), (47, 32, 48, 62), (32, 33, 49, 48), (33, 34, 50, 49), (34, 35, 51, 50), (5, 7, 52, 40), (109, 78, 94, 110), (105, 72, 88, 103), (100, 65, 81, 102), (101, 71, 87, 99), (124, 66, 82, 126), (97, 73, 89, 95), (66, 74, 90, 82), (120, 67, 83, 119), (121, 120, 84, 76), (116, 69, 85, 115), (117, 75, 91, 118), (112, 70, 86, 111), (113, 77, 93, 114), (125, 97, 95, 123), (65, 96, 98, 81), (126, 123, 95, 98), (124, 96, 97, 125), (73, 101, 99, 89), (63, 100, 102, 79), (65, 100, 101, 73), (81, 89, 99, 102), (71, 105, 103, 87), (63, 104, 105, 71), (79, 87, 103, 106), (64, 104, 106, 80), (72, 109, 110, 88), (64, 108, 109, 72), (80, 88, 110, 107), (70, 108, 107, 86), (78, 113, 114, 94), (69, 112, 111, 85), (70, 112, 113, 78), (86, 94, 114, 111), (77, 117, 118, 93), (67, 116, 115, 83), (69, 116, 117, 77), (85, 93, 118, 115), (75, 121, 122, 91), (120, 119, 92, 84), (67, 120, 121, 75), (83, 91, 122, 119), (66, 124, 125, 74), (82, 90, 123, 126), (74, 125, 123, 90), (96, 124, 126, 98), (68, 76, 127, 128), (92, 68, 128, 44), (84, 92, 44, 129), (76, 84, 129, 127), (6, 4, 39, 38), (9, 41, 132, 130), (41, 57, 133, 132), (9, 130, 131, 25), (35, 136, 137, 51), (19, 51, 137, 135), (23, 36, 5, 4), (37, 24, 6, 7), (21, 8, 140, 141), (8, 22, 138, 140), (28, 128, 127, 60, 29)])
_uv = me_circle.uv_layers.new(name='UVMap')
_uv.uv.foreach_set('vector', [0.0, 0.0, 0.0, 0.0, 0.0, 0.0, 0.0, 0.0, 0.0, 0.0, 0.0, 0.0, 0.0, 0.0, 0.0, 0.0, 0.0, 0.0, 0.0, 0.0, 0.0, 0.0, 0.0, 0.0, 0.0, 0.0, 0.0, 0.0, 0.0, 0.0, 0.0, 0.0, 0.0, 0.0, 0.0, 0.0, 0.0, 0.0, 0.0, 0.0, 0.0, 0.0, 0.0, 0.0, 0.0, 0.0, 0.0, 0.0, 0.0, 0.0, 0.0, 0.0, 0.0, 0.0, 0.0, 0.0, 0.0, 0.0, 0.0, 0.0, 0.0, 0.0, 0.0, 0.0, 0.0, 0.0, 0.0, 0.0, 0.0, 0.0, 0.0, 0.0, 0.0, 0.0, 0.0, 0.0, 0.0, 0.0, 0.0, 0.0, 0.0, 0.0, 0.0, 0.0, 0.0, 0.0, 0.0, 0.0, 0.0, 0.0, 0.0, 0.0, 0.0, 0.0, 0.0, 0.0, 0.0, 0.0, 0.0, 0.0, 0.0, 0.0, 0.0, 0.0, 0.0, 0.0, 0.0, 0.0, 0.0, 0.0, 0.0, 0.0, 0.0, 0.0, 0.0, 0.0, 0.0, 0.0, 0.0, 0.0, 0.0, 0.0, 0.0, 0.0, 0.0, 0.0, 0.0, 0.0, 0.0, 0.0, 0.0, 0.0, 0.0, 0.0, 0.0, 0.0, 0.0, 0.0, 0.0, 0.0, 0.0, 0.0, 0.0, 0.0, 0.0, 0.0, 0.0, 0.0, 0.0, 0.0, 0.0, 0.0, 0.0, 0.0, 0.0, 0.0, 0.0, 0.0, 0.0, 0.0, 0.0, 0.0, 0.0, 0.0, 0.0, 0.0, 0.0, 0.0, 0.0, 0.0, 0.0, 0.0, 0.0, 0.0, 0.0, 0.0, 0.0, 0.0, 0.0, 0.0, 0.0, 0.0, 0.0, 0.0, 0.0, 0.0, 0.0, 0.0, 0.0, 0.0, 0.0, 0.0, 0.0, 0.0, 0.0, 0.0, 0.0, 0.0, 0.0, 0.0, 0.0, 0.0, 0.0, 0.0, 0.0, 0.0, 0.0, 0.0, 0.0, 0.0, 0.0, 0.0, 0.0, 0.0, 0.0, 0.0, 0.0, 0.0, 0.0, 0.0, 0.0, 0.0, 0.0, 0.0, 0.0, 0.0, 0.0, 0.0, 0.0, 0.0, 0.0, 0.0, 0.0, 0.0, 0.0, 0.0, 0.0, 0.0, 0.0, 0.0, 0.0, 0.0, 0.0, 0.0, 0.0, 0.0, 0.0, 0.0, 0.0, 0.0, 0.0, 0.0, 0.0, 0.0, 0.0, 0.0, 0.0, 0.0, 0.0, 0.0, 0.0, 0.0, 0.0, 0.0, 0.0, 0.0, 0.0, 0.0, 0.0, 0.0, 0.0, 0.0, 0.0, 0.0, 0.0, 0.0, 0.0, 0.0, 0.0, 0.0, 0.0, 0.0, 0.0, 0.0, 0.0, 0.0, 0.0, 0.0, 0.0, 0.0, 0.0, 0.0, 0.0, 0.0, 0.0, 0.0, 0.0, 0.0, 0.0, 0.0, 0.0, 0.0, 0.0, 0.0, 0.0, 0.0, 0.0, 0.0, 0.0, 0.0, 0.0, 0.0, 0.0, 0.0, 0.0, 0.0, 0.0, 0.0, 0.0, 0.0, 0.0, 0.0, 0.0, 0.0, 0.0, 0.0, 0.0, 0.0, 0.0, 0.0, 0.0, 0.0, 0.0, 0.0, 0.0, 0.0, 0.0, 0.0, 0.0, 0.0, 0.0, 0.0, 0.0, 0.0, 0.0, 0.0, 0.0, 0.0, 0.0, 0.0, 0.0, 0.0, 0.0, 0.0, 0.0, 0.0, 0.0, 0.0, 0.0, 0.0, 0.0, 0.0, 0.0, 0.0, 0.0, 0.0, 0.0, 0.0, 0.0, 0.0, 0.0, 0.0, 0.0, 0.0, 0.0, 0.0, 0.0, 0.0, 0.0, 0.0, 0.0, 0.0, 0.0, 0.0, 0.0, 0.0, 0.0, 0.0, 0.0, 0.0, 0.0, 0.0, 0.0, 0.0, 0.0, 0.0, 0.0, 0.0, 0.0, 0.0, 0.0, 0.0, 0.0, 0.0, 0.0, 0.0, 0.0, 0.0, 0.0, 0.0, 0.0, 0.0, 0.0, 0.0, 0.0, 0.0, 0.0, 0.0, 0.0, 0.0, 0.0, 0.0, 0.0, 0.0, 0.0, 0.0, 0.0, 0.0, 0.0, 0.0, 0.0, 0.0, 0.0, 0.0, 0.0, 0.0, 0.0, 0.0, 0.0, 0.0, 0.0, 0.0, 0.0, 0.0, 0.0, 0.0, 0.0, 0.0, 0.0, 0.0, 0.0, 0.0, 0.0, 0.0, 0.0, 0.0, 0.0, 0.0, 0.0, 0.0, 0.0, 0.0, 0.0, 0.0, 0.0, 0.0, 0.0, 0.0, 0.0, 0.0, 0.0, 0.0, 0.0, 0.0, 0.0, 0.0, 0.0, 0.0, 0.0, 0.0, 0.0, 0.0, 0.0, 0.0, 0.0, 0.0, 0.0, 0.0, 0.0, 0.0, 0.0, 0.0, 0.0, 0.0, 0.0, 0.0, 0.0, 0.0, 0.0, 0.0, 0.0, 0.0, 0.0, 0.0, 0.0, 0.0, 0.0, 0.0, 0.0, 0.0, 0.0, 0.0, 0.0, 0.0, 0.0, 0.0, 0.0, 0.0, 0.0, 0.0, 0.0, 0.0, 0.0, 0.0, 0.0, 0.0, 0.0, 0.0, 0.0, 0.0, 0.0, 0.0, 0.0, 0.0, 0.0, 0.0, 0.0, 0.0, 0.0, 0.0, 0.0, 0.0, 0.0, 0.0, 0.0, 0.0, 0.0, 0.0, 0.0, 0.0, 0.0, 0.0, 0.0, 0.0, 0.0, 0.0, 0.0, 0.0, 0.0, 0.0, 0.0, 0.0, 0.0, 0.0, 0.0, 0.0, 0.0, 0.0, 0.0, 0.0, 0.0, 0.0, 0.0, 0.0, 0.0, 0.0, 0.0, 0.0, 0.0, 0.0, 0.0, 0.0, 0.0, 0.0, 0.0, 0.0, 0.0, 0.0, 0.0, 0.0, 0.0, 0.0, 0.0, 0.0, 0.0, 0.0, 0.0, 0.0, 0.0, 0.0, 0.0, 0.0, 0.0, 0.0, 0.0, 0.0, 0.0, 0.0, 0.0, 0.0, 0.0, 0.0, 0.0, 0.0, 0.0, 0.0, 0.0, 0.0, 0.0, 0.0, 0.0, 0.0, 0.0, 0.0, 0.0, 0.0, 0.0, 0.0, 0.0, 0.0, 0.0, 0.0, 0.0, 0.0, 0.0, 0.0, 0.0, 0.0, 0.0, 0.0, 0.0, 0.0, 0.0, 0.0, 0.0, 0.0, 0.0, 0.0, 0.0, 0.0, 0.0, 0.0, 0.0, 0.0, 0.0, 0.0, 0.0, 0.0, 0.0, 0.0, 0.0, 0.0, 0.0, 0.0, 0.0, 0.0, 0.0, 0.0, 0.0, 0.0, 0.0, 0.0, 0.0, 0.0, 0.0, 0.0, 0.0, 0.0, 0.0, 0.0, 0.0, 0.0, 0.0, 0.0, 0.0, 0.0, 0.0, 0.0, 0.0, 0.0, 0.0, 0.0, 0.0, 0.0, 0.0, 0.0, 0.0, 0.0, 0.0, 0.0, 0.0, 0.0, 0.0, 0.0, 0.0, 0.0, 0.0, 0.0, 0.0, 0.0, 0.0, 0.0, 0.0, 0.0, 0.0, 0.0, 0.0, 0.0, 0.0, 0.0, 0.0, 0.0, 0.0, 0.0, 0.0, 0.0, 0.0, 0.0, 0.0, 0.0, 0.0, 0.0, 0.0, 0.0, 0.0, 0.0, 0.0, 0.0, 0.0, 0.0, 0.0, 0.0, 0.0, 0.0, 0.0, 0.0, 0.0, 0.0, 0.0, 0.0, 0.0, 0.0, 0.0, 0.0, 0.0, 0.0, 0.0, 0.0, 0.0, 0.0, 0.0, 0.0, 0.0, 0.0, 0.0, 0.0, 0.0, 0.0, 0.0, 0.0, 0.0, 0.0, 0.0, 0.0, 0.0, 0.0, 0.0, 0.0, 0.0, 0.0, 0.0, 0.0, 0.0, 0.0, 0.0, 0.0, 0.0, 0.0, 0.0, 0.0, 0.0, 0.0, 0.0, 0.0, 0.0, 0.0, 0.0, 0.0, 0.0, 0.0, 0.0, 0.0, 0.0, 0.0, 0.0, 0.0, 0.0, 0.0, 0.0, 0.0, 0.0, 0.0, 0.0, 0.0, 0.0, 0.0, 0.0, 0.0, 0.0, 0.0, 0.0, 0.0, 0.0, 0.0, 0.0, 0.0, 0.0, 0.0, 0.0, 0.0, 0.0, 0.0, 0.0, 0.0, 0.0, 0.0, 0.0, 0.0, 0.0, 0.0, 0.0, 0.0, 0.0, 0.0, 0.0, 0.0, 0.0, 0.0, 0.0, 0.0, 0.0, 0.0, 0.0, 0.0, 0.0, 0.0, 0.0, 0.0, 0.0, 0.0, 0.0, 0.0, 0.0, 0.0, 0.0, 0.0, 0.0, 0.0, 0.0, 0.0, 0.0, 0.0, 0.0, 0.0, 0.0, 0.0, 0.0, 0.0, 0.0, 0.0, 0.0, 0.0, 0.0, 0.0, 0.0, 0.0, 0.0, 0.0, 0.0, 0.0, 0.0, 0.0, 0.0, 0.0, 0.0, 0.0, 0.0, 0.0, 0.0, 0.0, 0.0, 0.0, 0.0, 0.0, 0.0, 0.0, 0.0, 0.0, 0.0, 0.0, 0.0, 0.0, 0.0, 0.0, 0.0, 0.0, 0.0, 0.0, 0.0, 0.0, 0.0, 0.0, 0.0, 0.0, 0.0, 0.0, 0.0, 0.0, 0.0, 0.0, 0.0, 0.0, 0.0, 0.0, 0.0, 0.0, 0.0, 0.0, 0.0, 0.0, 0.0, 0.0, 0.0, 0.0, 0.0, 0.0, 0.0, 0.0, 0.0, 0.0, 0.0, 0.0, 0.0, 0.0, 0.0, 0.0, 0.0, 0.0, 0.0, 0.0, 0.0, 0.0, 0.0, 0.0, 0.0, 0.0, 0.0, 0.0, 0.0, 0.0, 0.0, 0.0, 0.0, 0.0, 0.0, 0.0, 0.0, 0.0, 0.0, 0.0, 0.0, 0.0, 0.0, 0.0, 0.0, 0.0, 0.0, 0.0, 0.0, 0.0, 0.0, 0.0, 0.0, 0.0, 0.0, 0.0, 0.0, 0.0, 0.0, 0.0, 0.0, 0.0, 0.0, 0.0, 0.0, 0.0, 0.0, 0.0, 0.0, 0.0, 0.0, 0.0, 0.0, 0.0, 0.0, 0.0, 0.0, 0.0, 0.0, 0.0, 0.0, 0.0, 0.0, 0.0, 0.0, 0.0, 0.0, 0.0, 0.0, 0.0, 0.0, 0.0, 0.0, 0.0, 0.0, 0.0, 0.0, 0.0, 0.0, 0.0, 0.0, 0.0, 0.0, 0.0, 0.0, 0.0, 0.0, 0.0, 0.0, 0.0, 0.0, 0.0, 0.0, 0.0, 0.0, 0.0, 0.0, 0.0, 0.0, 0.0, 0.0, 0.0, 0.0, 0.0, 0.0, 0.0, 0.0, 0.0, 0.0, 0.0, 0.0, 0.0, 0.0, 0.0, 0.0, 0.0, 0.0, 0.0, 0.0, 0.0, 0.0, 0.0, 0.0, 0.0, 0.0, 0.0, 0.0, 0.0, 0.0, 0.0, 0.0, 0.0, 0.0, 0.0, 0.0, 0.0, 0.0, 0.0, 0.0, 0.0, 0.0, 0.0, 0.0, 0.0, 0.0, 0.0, 0.0, 0.0, 0.0, 0.0, 0.0, 0.0, 0.0, 0.0, 0.0, 0.0])
me_circle.use_remesh_fix_poles = True
me_circle.use_remesh_preserve_attributes = False
me_circle.use_mirror_vertex_groups = False
me_circle.update()

# ---- objects
ob_circle_001 = bpy.data.objects.new('Circle.001', me_circle_001)
ob_circle = bpy.data.objects.new('Circle', me_circle_002)
ob_circle_002 = bpy.data.objects.new('Circle.002', me_circle)

# ---- transforms, parenting, visibility, modifiers, constraints
ob_circle_001.location = (-171.8, -20.43, 0.03983)
ob_circle_001.lineart.crease_threshold = 0.0
ob_circle.location = (240.0, 0.0, 0.0)
ob_circle.lineart.crease_threshold = 0.0
ob_circle_002.location = (0.0, 0.0, 0.0)
ob_circle_002.lineart.crease_threshold = 0.0

# ---- collection membership
col_collection.objects.link(ob_circle_001)
col_collection.objects.link(ob_circle)
col_collection.objects.link(ob_circle_002)

# ---- scene / render settings (as saved in the file)
scene.frame_start = 1; scene.frame_end = 250; scene.frame_set(1)
scene.render.engine = 'BLENDER_EEVEE_NEXT'
scene.cycles.use_denoising = False
scene.cycles.samples = 128
scene.cycles.sampling_pattern = 'TABULATED_SOBOL'
scene.cycles.use_adaptive_sampling = False
scene.cycles.use_light_tree = False
scene.view_settings.view_transform = 'Filmic'
scene.unit_settings.scale_length = 0.001
bpy.context.view_layer.update()

# ---- added for rendering (the .blend has no active camera and no usable light): camera, sun
cam_auto = bpy.data.cameras.new('AutoCamera')
cam_auto.lens = 50.0
cam_auto.sensor_width = 36.0
cam_auto.clip_end = 7440.68
ob_auto_camera = bpy.data.objects.new('AutoCamera', cam_auto)
scene.collection.objects.link(ob_auto_camera)
ob_auto_camera.location = (458.359, -532.654, 346.171)
ob_auto_camera.rotation_euler = (1.09748, -7.21219e-08, 0.694738)
scene.camera = ob_auto_camera
light_auto_sun = bpy.data.lights.new('AutoSun', 'SUN')
light_auto_sun.energy = 3.0
light_auto_sun.angle = 0.0523599
ob_auto_sun = bpy.data.objects.new('AutoSun', light_auto_sun)
scene.collection.objects.link(ob_auto_sun)
ob_auto_sun.rotation_euler = (0.872665, 0.174533, 0.523599)
bpy.context.view_layer.update()
